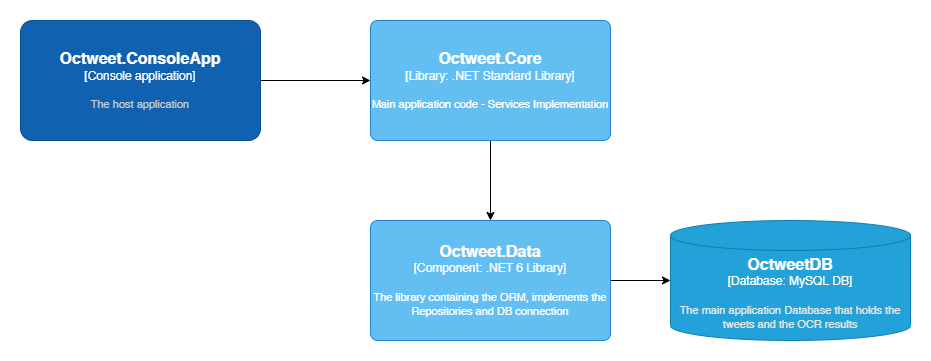

The diagram above was exported from draw.io. Its source (the exported page's mxGraphModel, read from the mxfile embedded in the PNG):
<mxGraphModel dx="1222" dy="470" grid="1" gridSize="10" guides="1" tooltips="1" connect="1" arrows="1" fold="1" page="1" pageScale="1" pageWidth="850" pageHeight="1100" math="0" shadow="0">
  <root>
    <mxCell id="0" />
    <mxCell id="1" parent="0" />
    <mxCell id="0yld6RxXbUORHRohoaKn-5" style="edgeStyle=orthogonalEdgeStyle;rounded=0;orthogonalLoop=1;jettySize=auto;html=1;exitX=1;exitY=0.5;exitDx=0;exitDy=0;exitPerimeter=0;entryX=0;entryY=0.5;entryDx=0;entryDy=0;entryPerimeter=0;" edge="1" parent="1" source="0yld6RxXbUORHRohoaKn-1" target="0yld6RxXbUORHRohoaKn-3">
      <mxGeometry relative="1" as="geometry" />
    </mxCell>
    <object c4Name="Octweet.ConsoleApp" c4Type="Console application" c4Description="The host application" label="&lt;font style=&quot;font-size: 16px&quot;&gt;&lt;b&gt;%c4Name%&lt;/b&gt;&lt;/font&gt;&lt;div&gt;[%c4Type%]&lt;/div&gt;&lt;br&gt;&lt;div&gt;&lt;font style=&quot;font-size: 11px&quot;&gt;&lt;font color=&quot;#cccccc&quot;&gt;%c4Description%&lt;/font&gt;&lt;/div&gt;" placeholders="1" id="0yld6RxXbUORHRohoaKn-1">
      <mxCell style="rounded=1;whiteSpace=wrap;html=1;labelBackgroundColor=none;fillColor=#1061B0;fontColor=#ffffff;align=center;arcSize=10;strokeColor=#0D5091;metaEdit=1;resizable=0;points=[[0.25,0,0],[0.5,0,0],[0.75,0,0],[1,0.25,0],[1,0.5,0],[1,0.75,0],[0.75,1,0],[0.5,1,0],[0.25,1,0],[0,0.75,0],[0,0.5,0],[0,0.25,0]];" vertex="1" parent="1">
        <mxGeometry x="30" y="20" width="240" height="120" as="geometry" />
      </mxCell>
    </object>
    <object placeholders="1" c4Container="Database" c4Technology="MySQL DB" c4Description="The main application Database that holds the tweets and the OCR results" label="&lt;font style=&quot;font-size: 16px&quot;&gt;&lt;b&gt;%c4Type%&lt;/font&gt;&lt;div&gt;[%c4Container%:&amp;nbsp;%c4Technology%]&lt;/div&gt;&lt;br&gt;&lt;div&gt;&lt;font style=&quot;font-size: 11px&quot;&gt;&lt;font color=&quot;#E6E6E6&quot;&gt;%c4Description%&lt;/font&gt;&lt;/div&gt;" c4Type="OctweetDB" id="0yld6RxXbUORHRohoaKn-2">
      <mxCell style="shape=cylinder3;size=15;whiteSpace=wrap;html=1;boundedLbl=1;rounded=0;labelBackgroundColor=none;fillColor=#23A2D9;fontSize=12;fontColor=#ffffff;align=center;strokeColor=#0E7DAD;metaEdit=1;points=[[0.5,0,0],[1,0.25,0],[1,0.5,0],[1,0.75,0],[0.5,1,0],[0,0.75,0],[0,0.5,0],[0,0.25,0]];resizable=0;" vertex="1" parent="1">
        <mxGeometry x="680" y="220" width="240" height="120" as="geometry" />
      </mxCell>
    </object>
    <mxCell id="0yld6RxXbUORHRohoaKn-6" style="edgeStyle=orthogonalEdgeStyle;rounded=0;orthogonalLoop=1;jettySize=auto;html=1;exitX=0.5;exitY=1;exitDx=0;exitDy=0;exitPerimeter=0;" edge="1" parent="1" source="0yld6RxXbUORHRohoaKn-3" target="0yld6RxXbUORHRohoaKn-4">
      <mxGeometry relative="1" as="geometry" />
    </mxCell>
    <object placeholders="1" c4Name="Octweet.Core" c4Type="Library" c4Technology=".NET Standard Library" c4Description="Main application code - Services Implementation" label="&lt;font style=&quot;font-size: 16px&quot;&gt;&lt;b&gt;%c4Name%&lt;/b&gt;&lt;/font&gt;&lt;div&gt;[%c4Type%: %c4Technology%]&lt;/div&gt;&lt;br&gt;&lt;div&gt;&lt;font style=&quot;font-size: 11px&quot;&gt;%c4Description%&lt;/font&gt;&lt;/div&gt;" id="0yld6RxXbUORHRohoaKn-3">
      <mxCell style="rounded=1;whiteSpace=wrap;html=1;labelBackgroundColor=none;fillColor=#63BEF2;fontColor=#ffffff;align=center;arcSize=6;strokeColor=#2086C9;metaEdit=1;resizable=0;points=[[0.25,0,0],[0.5,0,0],[0.75,0,0],[1,0.25,0],[1,0.5,0],[1,0.75,0],[0.75,1,0],[0.5,1,0],[0.25,1,0],[0,0.75,0],[0,0.5,0],[0,0.25,0]];" vertex="1" parent="1">
        <mxGeometry x="380" y="20" width="240" height="120" as="geometry" />
      </mxCell>
    </object>
    <mxCell id="0yld6RxXbUORHRohoaKn-7" style="edgeStyle=orthogonalEdgeStyle;rounded=0;orthogonalLoop=1;jettySize=auto;html=1;" edge="1" parent="1" source="0yld6RxXbUORHRohoaKn-4" target="0yld6RxXbUORHRohoaKn-2">
      <mxGeometry relative="1" as="geometry" />
    </mxCell>
    <object placeholders="1" c4Name="Octweet.Data" c4Type="Component" c4Technology=".NET 6 Library" c4Description="The library containing the ORM, implements the Repositories and DB connection" label="&lt;font style=&quot;font-size: 16px&quot;&gt;&lt;b&gt;%c4Name%&lt;/b&gt;&lt;/font&gt;&lt;div&gt;[%c4Type%: %c4Technology%]&lt;/div&gt;&lt;br&gt;&lt;div&gt;&lt;font style=&quot;font-size: 11px&quot;&gt;%c4Description%&lt;/font&gt;&lt;/div&gt;" id="0yld6RxXbUORHRohoaKn-4">
      <mxCell style="rounded=1;whiteSpace=wrap;html=1;labelBackgroundColor=none;fillColor=#63BEF2;fontColor=#ffffff;align=center;arcSize=6;strokeColor=#2086C9;metaEdit=1;resizable=0;points=[[0.25,0,0],[0.5,0,0],[0.75,0,0],[1,0.25,0],[1,0.5,0],[1,0.75,0],[0.75,1,0],[0.5,1,0],[0.25,1,0],[0,0.75,0],[0,0.5,0],[0,0.25,0]];" vertex="1" parent="1">
        <mxGeometry x="380" y="220" width="240" height="120" as="geometry" />
      </mxCell>
    </object>
  </root>
</mxGraphModel>